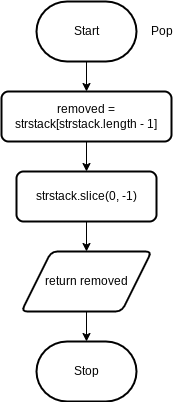

The diagram above was exported from draw.io. Its source (the exported page's mxGraphModel, read from the mxfile embedded in the PNG):
<mxGraphModel dx="1086" dy="658" grid="1" gridSize="10" guides="1" tooltips="1" connect="1" arrows="1" fold="1" page="1" pageScale="1" pageWidth="827" pageHeight="1169" math="0" shadow="0">
  <root>
    <mxCell id="0" />
    <mxCell id="1" parent="0" />
    <mxCell id="14" value="" style="edgeStyle=orthogonalEdgeStyle;shape=connector;rounded=0;html=1;labelBackgroundColor=default;strokeColor=default;fontFamily=Helvetica;fontSize=11;fontColor=default;endArrow=classic;" parent="1" source="2" edge="1">
      <mxGeometry relative="1" as="geometry">
        <mxPoint x="260" y="170" as="targetPoint" />
      </mxGeometry>
    </mxCell>
    <mxCell id="2" value="Start" style="strokeWidth=2;html=1;shape=mxgraph.flowchart.terminator;whiteSpace=wrap;" parent="1" vertex="1">
      <mxGeometry x="210" y="80" width="100" height="60" as="geometry" />
    </mxCell>
    <mxCell id="3" value="Pop" style="text;html=1;align=center;verticalAlign=middle;resizable=0;points=[];autosize=1;strokeColor=none;fillColor=none;" parent="1" vertex="1">
      <mxGeometry x="310" y="95" width="50" height="30" as="geometry" />
    </mxCell>
    <mxCell id="16" style="edgeStyle=orthogonalEdgeStyle;shape=connector;rounded=0;html=1;entryX=0.5;entryY=0;entryDx=0;entryDy=0;labelBackgroundColor=default;strokeColor=default;fontFamily=Helvetica;fontSize=11;fontColor=default;endArrow=classic;exitX=0.5;exitY=1;exitDx=0;exitDy=0;" parent="1" source="30" target="7" edge="1">
      <mxGeometry relative="1" as="geometry">
        <mxPoint x="260" y="230" as="sourcePoint" />
      </mxGeometry>
    </mxCell>
    <mxCell id="17" value="" style="edgeStyle=orthogonalEdgeStyle;shape=connector;rounded=0;html=1;labelBackgroundColor=default;strokeColor=default;fontFamily=Helvetica;fontSize=11;fontColor=default;endArrow=classic;entryX=0.5;entryY=0;entryDx=0;entryDy=0;" parent="1" source="7" target="28" edge="1">
      <mxGeometry relative="1" as="geometry">
        <mxPoint x="260" y="340" as="targetPoint" />
      </mxGeometry>
    </mxCell>
    <mxCell id="7" value="strstack.slice(0, -1)" style="rounded=1;whiteSpace=wrap;html=1;absoluteArcSize=1;arcSize=14;strokeWidth=2;" parent="1" vertex="1">
      <mxGeometry x="190" y="250" width="140" height="50" as="geometry" />
    </mxCell>
    <mxCell id="31" value="" style="edgeStyle=none;html=1;" edge="1" parent="1" source="28" target="29">
      <mxGeometry relative="1" as="geometry" />
    </mxCell>
    <mxCell id="28" value="return removed" style="shape=parallelogram;html=1;strokeWidth=2;perimeter=parallelogramPerimeter;whiteSpace=wrap;rounded=1;arcSize=12;size=0.23;" vertex="1" parent="1">
      <mxGeometry x="195" y="330" width="130" height="60" as="geometry" />
    </mxCell>
    <mxCell id="29" value="Stop" style="strokeWidth=2;html=1;shape=mxgraph.flowchart.terminator;whiteSpace=wrap;" vertex="1" parent="1">
      <mxGeometry x="210" y="420" width="100" height="60" as="geometry" />
    </mxCell>
    <mxCell id="30" value="removed = strstack[strstack.length - 1]" style="rounded=1;whiteSpace=wrap;html=1;absoluteArcSize=1;arcSize=14;strokeWidth=2;" vertex="1" parent="1">
      <mxGeometry x="175" y="170" width="170" height="50" as="geometry" />
    </mxCell>
  </root>
</mxGraphModel>